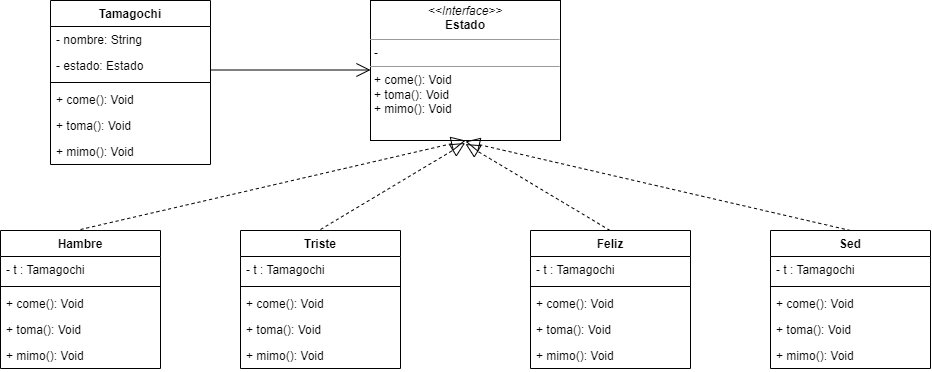

The diagram above was exported from draw.io. Its source (the exported page's mxGraphModel, read from the mxfile embedded in the PNG):
<mxGraphModel dx="1480" dy="753" grid="1" gridSize="10" guides="1" tooltips="1" connect="1" arrows="1" fold="1" page="1" pageScale="1" pageWidth="1169" pageHeight="827" math="0" shadow="0">
  <root>
    <mxCell id="0" />
    <mxCell id="1" parent="0" />
    <mxCell id="auk1qFoSHiYn08OZFbBj-2" value="&lt;p style=&quot;margin:0px;margin-top:4px;text-align:center;&quot;&gt;&lt;i&gt;&amp;lt;&amp;lt;Interface&amp;gt;&amp;gt;&lt;/i&gt;&lt;br&gt;&lt;b&gt;Estado&lt;/b&gt;&lt;/p&gt;&lt;hr size=&quot;1&quot;&gt;&lt;p style=&quot;margin:0px;margin-left:4px;&quot;&gt;-&amp;nbsp;&lt;/p&gt;&lt;hr size=&quot;1&quot;&gt;&lt;p style=&quot;margin:0px;margin-left:4px;&quot;&gt;+ come(): Void&lt;br&gt;+ toma(): Void&lt;/p&gt;&lt;p style=&quot;margin:0px;margin-left:4px;&quot;&gt;+ mimo(): Void&lt;br&gt;&lt;/p&gt;" style="verticalAlign=top;align=left;overflow=fill;fontSize=12;fontFamily=Helvetica;html=1;" vertex="1" parent="1">
      <mxGeometry x="490" y="120" width="190" height="140" as="geometry" />
    </mxCell>
    <mxCell id="auk1qFoSHiYn08OZFbBj-5" value="Hambre" style="swimlane;fontStyle=1;align=center;verticalAlign=top;childLayout=stackLayout;horizontal=1;startSize=26;horizontalStack=0;resizeParent=1;resizeParentMax=0;resizeLast=0;collapsible=1;marginBottom=0;" vertex="1" parent="1">
      <mxGeometry x="120" y="350" width="160" height="138" as="geometry" />
    </mxCell>
    <mxCell id="auk1qFoSHiYn08OZFbBj-6" value="- t : Tamagochi" style="text;strokeColor=none;fillColor=none;align=left;verticalAlign=top;spacingLeft=4;spacingRight=4;overflow=hidden;rotatable=0;points=[[0,0.5],[1,0.5]];portConstraint=eastwest;" vertex="1" parent="auk1qFoSHiYn08OZFbBj-5">
      <mxGeometry y="26" width="160" height="26" as="geometry" />
    </mxCell>
    <mxCell id="auk1qFoSHiYn08OZFbBj-7" value="" style="line;strokeWidth=1;fillColor=none;align=left;verticalAlign=middle;spacingTop=-1;spacingLeft=3;spacingRight=3;rotatable=0;labelPosition=right;points=[];portConstraint=eastwest;strokeColor=inherit;" vertex="1" parent="auk1qFoSHiYn08OZFbBj-5">
      <mxGeometry y="52" width="160" height="8" as="geometry" />
    </mxCell>
    <mxCell id="auk1qFoSHiYn08OZFbBj-8" value="+ come(): Void" style="text;strokeColor=none;fillColor=none;align=left;verticalAlign=top;spacingLeft=4;spacingRight=4;overflow=hidden;rotatable=0;points=[[0,0.5],[1,0.5]];portConstraint=eastwest;" vertex="1" parent="auk1qFoSHiYn08OZFbBj-5">
      <mxGeometry y="60" width="160" height="26" as="geometry" />
    </mxCell>
    <mxCell id="auk1qFoSHiYn08OZFbBj-9" value="+ toma(): Void" style="text;strokeColor=none;fillColor=none;align=left;verticalAlign=top;spacingLeft=4;spacingRight=4;overflow=hidden;rotatable=0;points=[[0,0.5],[1,0.5]];portConstraint=eastwest;" vertex="1" parent="auk1qFoSHiYn08OZFbBj-5">
      <mxGeometry y="86" width="160" height="26" as="geometry" />
    </mxCell>
    <mxCell id="auk1qFoSHiYn08OZFbBj-10" value="+ mimo(): Void" style="text;strokeColor=none;fillColor=none;align=left;verticalAlign=top;spacingLeft=4;spacingRight=4;overflow=hidden;rotatable=0;points=[[0,0.5],[1,0.5]];portConstraint=eastwest;" vertex="1" parent="auk1qFoSHiYn08OZFbBj-5">
      <mxGeometry y="112" width="160" height="26" as="geometry" />
    </mxCell>
    <mxCell id="auk1qFoSHiYn08OZFbBj-11" value="Triste" style="swimlane;fontStyle=1;align=center;verticalAlign=top;childLayout=stackLayout;horizontal=1;startSize=26;horizontalStack=0;resizeParent=1;resizeParentMax=0;resizeLast=0;collapsible=1;marginBottom=0;" vertex="1" parent="1">
      <mxGeometry x="360" y="350" width="160" height="138" as="geometry" />
    </mxCell>
    <mxCell id="auk1qFoSHiYn08OZFbBj-12" value="- t : Tamagochi" style="text;strokeColor=none;fillColor=none;align=left;verticalAlign=top;spacingLeft=4;spacingRight=4;overflow=hidden;rotatable=0;points=[[0,0.5],[1,0.5]];portConstraint=eastwest;" vertex="1" parent="auk1qFoSHiYn08OZFbBj-11">
      <mxGeometry y="26" width="160" height="26" as="geometry" />
    </mxCell>
    <mxCell id="auk1qFoSHiYn08OZFbBj-13" value="" style="line;strokeWidth=1;fillColor=none;align=left;verticalAlign=middle;spacingTop=-1;spacingLeft=3;spacingRight=3;rotatable=0;labelPosition=right;points=[];portConstraint=eastwest;strokeColor=inherit;" vertex="1" parent="auk1qFoSHiYn08OZFbBj-11">
      <mxGeometry y="52" width="160" height="8" as="geometry" />
    </mxCell>
    <mxCell id="auk1qFoSHiYn08OZFbBj-14" value="+ come(): Void" style="text;strokeColor=none;fillColor=none;align=left;verticalAlign=top;spacingLeft=4;spacingRight=4;overflow=hidden;rotatable=0;points=[[0,0.5],[1,0.5]];portConstraint=eastwest;" vertex="1" parent="auk1qFoSHiYn08OZFbBj-11">
      <mxGeometry y="60" width="160" height="26" as="geometry" />
    </mxCell>
    <mxCell id="auk1qFoSHiYn08OZFbBj-15" value="+ toma(): Void" style="text;strokeColor=none;fillColor=none;align=left;verticalAlign=top;spacingLeft=4;spacingRight=4;overflow=hidden;rotatable=0;points=[[0,0.5],[1,0.5]];portConstraint=eastwest;" vertex="1" parent="auk1qFoSHiYn08OZFbBj-11">
      <mxGeometry y="86" width="160" height="26" as="geometry" />
    </mxCell>
    <mxCell id="auk1qFoSHiYn08OZFbBj-16" value="+ mimo(): Void" style="text;strokeColor=none;fillColor=none;align=left;verticalAlign=top;spacingLeft=4;spacingRight=4;overflow=hidden;rotatable=0;points=[[0,0.5],[1,0.5]];portConstraint=eastwest;" vertex="1" parent="auk1qFoSHiYn08OZFbBj-11">
      <mxGeometry y="112" width="160" height="26" as="geometry" />
    </mxCell>
    <mxCell id="auk1qFoSHiYn08OZFbBj-17" value="Feliz" style="swimlane;fontStyle=1;align=center;verticalAlign=top;childLayout=stackLayout;horizontal=1;startSize=26;horizontalStack=0;resizeParent=1;resizeParentMax=0;resizeLast=0;collapsible=1;marginBottom=0;" vertex="1" parent="1">
      <mxGeometry x="650" y="350" width="160" height="138" as="geometry" />
    </mxCell>
    <mxCell id="auk1qFoSHiYn08OZFbBj-18" value="- t : Tamagochi" style="text;strokeColor=none;fillColor=none;align=left;verticalAlign=top;spacingLeft=4;spacingRight=4;overflow=hidden;rotatable=0;points=[[0,0.5],[1,0.5]];portConstraint=eastwest;" vertex="1" parent="auk1qFoSHiYn08OZFbBj-17">
      <mxGeometry y="26" width="160" height="26" as="geometry" />
    </mxCell>
    <mxCell id="auk1qFoSHiYn08OZFbBj-19" value="" style="line;strokeWidth=1;fillColor=none;align=left;verticalAlign=middle;spacingTop=-1;spacingLeft=3;spacingRight=3;rotatable=0;labelPosition=right;points=[];portConstraint=eastwest;strokeColor=inherit;" vertex="1" parent="auk1qFoSHiYn08OZFbBj-17">
      <mxGeometry y="52" width="160" height="8" as="geometry" />
    </mxCell>
    <mxCell id="auk1qFoSHiYn08OZFbBj-20" value="+ come(): Void" style="text;strokeColor=none;fillColor=none;align=left;verticalAlign=top;spacingLeft=4;spacingRight=4;overflow=hidden;rotatable=0;points=[[0,0.5],[1,0.5]];portConstraint=eastwest;" vertex="1" parent="auk1qFoSHiYn08OZFbBj-17">
      <mxGeometry y="60" width="160" height="26" as="geometry" />
    </mxCell>
    <mxCell id="auk1qFoSHiYn08OZFbBj-21" value="+ toma(): Void" style="text;strokeColor=none;fillColor=none;align=left;verticalAlign=top;spacingLeft=4;spacingRight=4;overflow=hidden;rotatable=0;points=[[0,0.5],[1,0.5]];portConstraint=eastwest;" vertex="1" parent="auk1qFoSHiYn08OZFbBj-17">
      <mxGeometry y="86" width="160" height="26" as="geometry" />
    </mxCell>
    <mxCell id="auk1qFoSHiYn08OZFbBj-22" value="+ mimo(): Void" style="text;strokeColor=none;fillColor=none;align=left;verticalAlign=top;spacingLeft=4;spacingRight=4;overflow=hidden;rotatable=0;points=[[0,0.5],[1,0.5]];portConstraint=eastwest;" vertex="1" parent="auk1qFoSHiYn08OZFbBj-17">
      <mxGeometry y="112" width="160" height="26" as="geometry" />
    </mxCell>
    <mxCell id="auk1qFoSHiYn08OZFbBj-23" value="Sed" style="swimlane;fontStyle=1;align=center;verticalAlign=top;childLayout=stackLayout;horizontal=1;startSize=26;horizontalStack=0;resizeParent=1;resizeParentMax=0;resizeLast=0;collapsible=1;marginBottom=0;" vertex="1" parent="1">
      <mxGeometry x="890" y="350" width="160" height="138" as="geometry" />
    </mxCell>
    <mxCell id="auk1qFoSHiYn08OZFbBj-24" value="- t : Tamagochi" style="text;strokeColor=none;fillColor=none;align=left;verticalAlign=top;spacingLeft=4;spacingRight=4;overflow=hidden;rotatable=0;points=[[0,0.5],[1,0.5]];portConstraint=eastwest;" vertex="1" parent="auk1qFoSHiYn08OZFbBj-23">
      <mxGeometry y="26" width="160" height="26" as="geometry" />
    </mxCell>
    <mxCell id="auk1qFoSHiYn08OZFbBj-25" value="" style="line;strokeWidth=1;fillColor=none;align=left;verticalAlign=middle;spacingTop=-1;spacingLeft=3;spacingRight=3;rotatable=0;labelPosition=right;points=[];portConstraint=eastwest;strokeColor=inherit;" vertex="1" parent="auk1qFoSHiYn08OZFbBj-23">
      <mxGeometry y="52" width="160" height="8" as="geometry" />
    </mxCell>
    <mxCell id="auk1qFoSHiYn08OZFbBj-26" value="+ come(): Void" style="text;strokeColor=none;fillColor=none;align=left;verticalAlign=top;spacingLeft=4;spacingRight=4;overflow=hidden;rotatable=0;points=[[0,0.5],[1,0.5]];portConstraint=eastwest;" vertex="1" parent="auk1qFoSHiYn08OZFbBj-23">
      <mxGeometry y="60" width="160" height="26" as="geometry" />
    </mxCell>
    <mxCell id="auk1qFoSHiYn08OZFbBj-27" value="+ toma(): Void" style="text;strokeColor=none;fillColor=none;align=left;verticalAlign=top;spacingLeft=4;spacingRight=4;overflow=hidden;rotatable=0;points=[[0,0.5],[1,0.5]];portConstraint=eastwest;" vertex="1" parent="auk1qFoSHiYn08OZFbBj-23">
      <mxGeometry y="86" width="160" height="26" as="geometry" />
    </mxCell>
    <mxCell id="auk1qFoSHiYn08OZFbBj-28" value="+ mimo(): Void" style="text;strokeColor=none;fillColor=none;align=left;verticalAlign=top;spacingLeft=4;spacingRight=4;overflow=hidden;rotatable=0;points=[[0,0.5],[1,0.5]];portConstraint=eastwest;" vertex="1" parent="auk1qFoSHiYn08OZFbBj-23">
      <mxGeometry y="112" width="160" height="26" as="geometry" />
    </mxCell>
    <mxCell id="auk1qFoSHiYn08OZFbBj-34" value="Tamagochi" style="swimlane;fontStyle=1;align=center;verticalAlign=top;childLayout=stackLayout;horizontal=1;startSize=26;horizontalStack=0;resizeParent=1;resizeParentMax=0;resizeLast=0;collapsible=1;marginBottom=0;" vertex="1" parent="1">
      <mxGeometry x="170" y="120" width="160" height="164" as="geometry" />
    </mxCell>
    <mxCell id="auk1qFoSHiYn08OZFbBj-35" value="- nombre: String" style="text;strokeColor=none;fillColor=none;align=left;verticalAlign=top;spacingLeft=4;spacingRight=4;overflow=hidden;rotatable=0;points=[[0,0.5],[1,0.5]];portConstraint=eastwest;" vertex="1" parent="auk1qFoSHiYn08OZFbBj-34">
      <mxGeometry y="26" width="160" height="26" as="geometry" />
    </mxCell>
    <mxCell id="auk1qFoSHiYn08OZFbBj-40" value="- estado: Estado" style="text;strokeColor=none;fillColor=none;align=left;verticalAlign=top;spacingLeft=4;spacingRight=4;overflow=hidden;rotatable=0;points=[[0,0.5],[1,0.5]];portConstraint=eastwest;" vertex="1" parent="auk1qFoSHiYn08OZFbBj-34">
      <mxGeometry y="52" width="160" height="26" as="geometry" />
    </mxCell>
    <mxCell id="auk1qFoSHiYn08OZFbBj-36" value="" style="line;strokeWidth=1;fillColor=none;align=left;verticalAlign=middle;spacingTop=-1;spacingLeft=3;spacingRight=3;rotatable=0;labelPosition=right;points=[];portConstraint=eastwest;strokeColor=inherit;" vertex="1" parent="auk1qFoSHiYn08OZFbBj-34">
      <mxGeometry y="78" width="160" height="8" as="geometry" />
    </mxCell>
    <mxCell id="auk1qFoSHiYn08OZFbBj-37" value="+ come(): Void" style="text;strokeColor=none;fillColor=none;align=left;verticalAlign=top;spacingLeft=4;spacingRight=4;overflow=hidden;rotatable=0;points=[[0,0.5],[1,0.5]];portConstraint=eastwest;" vertex="1" parent="auk1qFoSHiYn08OZFbBj-34">
      <mxGeometry y="86" width="160" height="26" as="geometry" />
    </mxCell>
    <mxCell id="auk1qFoSHiYn08OZFbBj-38" value="+ toma(): Void" style="text;strokeColor=none;fillColor=none;align=left;verticalAlign=top;spacingLeft=4;spacingRight=4;overflow=hidden;rotatable=0;points=[[0,0.5],[1,0.5]];portConstraint=eastwest;" vertex="1" parent="auk1qFoSHiYn08OZFbBj-34">
      <mxGeometry y="112" width="160" height="26" as="geometry" />
    </mxCell>
    <mxCell id="auk1qFoSHiYn08OZFbBj-39" value="+ mimo(): Void" style="text;strokeColor=none;fillColor=none;align=left;verticalAlign=top;spacingLeft=4;spacingRight=4;overflow=hidden;rotatable=0;points=[[0,0.5],[1,0.5]];portConstraint=eastwest;" vertex="1" parent="auk1qFoSHiYn08OZFbBj-34">
      <mxGeometry y="138" width="160" height="26" as="geometry" />
    </mxCell>
    <mxCell id="auk1qFoSHiYn08OZFbBj-41" value="" style="endArrow=open;endFill=1;endSize=12;html=1;rounded=0;" edge="1" parent="1">
      <mxGeometry width="160" relative="1" as="geometry">
        <mxPoint x="330" y="189.5" as="sourcePoint" />
        <mxPoint x="490" y="189.5" as="targetPoint" />
      </mxGeometry>
    </mxCell>
    <mxCell id="auk1qFoSHiYn08OZFbBj-42" value="" style="endArrow=block;dashed=1;endFill=0;endSize=12;html=1;rounded=0;entryX=0.5;entryY=1;entryDx=0;entryDy=0;" edge="1" parent="1" target="auk1qFoSHiYn08OZFbBj-2">
      <mxGeometry width="160" relative="1" as="geometry">
        <mxPoint x="200" y="349" as="sourcePoint" />
        <mxPoint x="360" y="349" as="targetPoint" />
      </mxGeometry>
    </mxCell>
    <mxCell id="auk1qFoSHiYn08OZFbBj-43" value="" style="endArrow=block;dashed=1;endFill=0;endSize=12;html=1;rounded=0;entryX=0.5;entryY=1;entryDx=0;entryDy=0;" edge="1" parent="1">
      <mxGeometry width="160" relative="1" as="geometry">
        <mxPoint x="970" y="350" as="sourcePoint" />
        <mxPoint x="585" y="261" as="targetPoint" />
      </mxGeometry>
    </mxCell>
    <mxCell id="auk1qFoSHiYn08OZFbBj-45" value="" style="endArrow=block;dashed=1;endFill=0;endSize=12;html=1;rounded=0;entryX=0.498;entryY=1.018;entryDx=0;entryDy=0;entryPerimeter=0;" edge="1" parent="1" target="auk1qFoSHiYn08OZFbBj-2">
      <mxGeometry width="160" relative="1" as="geometry">
        <mxPoint x="440" y="349" as="sourcePoint" />
        <mxPoint x="580" y="260" as="targetPoint" />
      </mxGeometry>
    </mxCell>
    <mxCell id="auk1qFoSHiYn08OZFbBj-46" value="" style="endArrow=block;dashed=1;endFill=0;endSize=12;html=1;rounded=0;entryX=0.498;entryY=1.018;entryDx=0;entryDy=0;entryPerimeter=0;" edge="1" parent="1">
      <mxGeometry width="160" relative="1" as="geometry">
        <mxPoint x="729.6199999999999" y="350" as="sourcePoint" />
        <mxPoint x="584.9999999999998" y="263.52" as="targetPoint" />
      </mxGeometry>
    </mxCell>
  </root>
</mxGraphModel>